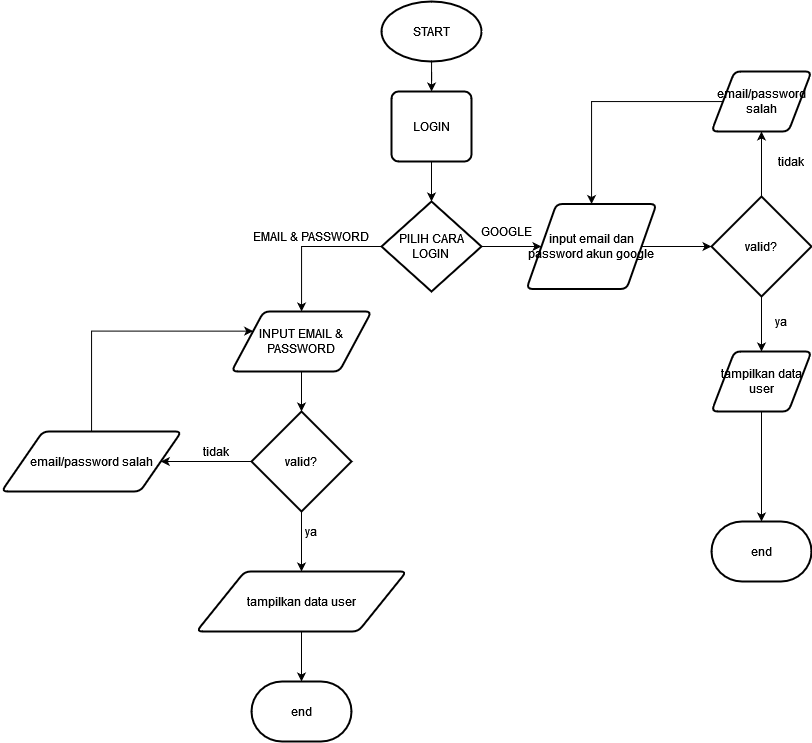

The diagram above was exported from draw.io. Its source (the exported page's mxGraphModel, read from the mxfile embedded in the PNG):
<mxGraphModel dx="2121" dy="551" grid="1" gridSize="10" guides="1" tooltips="1" connect="1" arrows="1" fold="1" page="1" pageScale="1" pageWidth="1100" pageHeight="850" background="none" math="0" shadow="0">
  <root>
    <mxCell id="0" />
    <mxCell id="1" parent="0" />
    <mxCell id="CYi59UbCX07F4n_8gZ2N-5" style="edgeStyle=orthogonalEdgeStyle;rounded=0;orthogonalLoop=1;jettySize=auto;html=1;" edge="1" parent="1" source="CYi59UbCX07F4n_8gZ2N-2" target="CYi59UbCX07F4n_8gZ2N-4">
      <mxGeometry relative="1" as="geometry" />
    </mxCell>
    <mxCell id="CYi59UbCX07F4n_8gZ2N-2" value="START" style="strokeWidth=2;html=1;shape=mxgraph.flowchart.start_1;whiteSpace=wrap;" vertex="1" parent="1">
      <mxGeometry x="340" y="40" width="100" height="60" as="geometry" />
    </mxCell>
    <mxCell id="CYi59UbCX07F4n_8gZ2N-7" style="edgeStyle=orthogonalEdgeStyle;rounded=0;orthogonalLoop=1;jettySize=auto;html=1;" edge="1" parent="1" source="CYi59UbCX07F4n_8gZ2N-4" target="CYi59UbCX07F4n_8gZ2N-6">
      <mxGeometry relative="1" as="geometry" />
    </mxCell>
    <mxCell id="CYi59UbCX07F4n_8gZ2N-4" value="LOGIN" style="rounded=1;whiteSpace=wrap;html=1;absoluteArcSize=1;arcSize=14;strokeWidth=2;" vertex="1" parent="1">
      <mxGeometry x="350" y="130" width="80" height="70" as="geometry" />
    </mxCell>
    <mxCell id="CYi59UbCX07F4n_8gZ2N-26" style="edgeStyle=orthogonalEdgeStyle;rounded=0;orthogonalLoop=1;jettySize=auto;html=1;" edge="1" parent="1" source="CYi59UbCX07F4n_8gZ2N-6" target="CYi59UbCX07F4n_8gZ2N-14">
      <mxGeometry relative="1" as="geometry" />
    </mxCell>
    <mxCell id="CYi59UbCX07F4n_8gZ2N-31" style="edgeStyle=orthogonalEdgeStyle;rounded=0;orthogonalLoop=1;jettySize=auto;html=1;" edge="1" parent="1" source="CYi59UbCX07F4n_8gZ2N-6" target="CYi59UbCX07F4n_8gZ2N-30">
      <mxGeometry relative="1" as="geometry" />
    </mxCell>
    <mxCell id="CYi59UbCX07F4n_8gZ2N-6" value="&lt;div&gt;PILIH CARA&lt;/div&gt;&lt;div&gt;LOGIN&lt;br&gt;&lt;/div&gt;" style="strokeWidth=2;html=1;shape=mxgraph.flowchart.decision;whiteSpace=wrap;" vertex="1" parent="1">
      <mxGeometry x="340" y="240" width="100" height="90" as="geometry" />
    </mxCell>
    <mxCell id="CYi59UbCX07F4n_8gZ2N-8" value="GOOGLE" style="text;html=1;strokeColor=none;fillColor=none;align=center;verticalAlign=middle;whiteSpace=wrap;rounded=0;" vertex="1" parent="1">
      <mxGeometry x="445" y="260" width="40" height="20" as="geometry" />
    </mxCell>
    <mxCell id="CYi59UbCX07F4n_8gZ2N-10" value="EMAIL &amp;amp; PASSWORD" style="text;html=1;strokeColor=none;fillColor=none;align=center;verticalAlign=middle;whiteSpace=wrap;rounded=0;" vertex="1" parent="1">
      <mxGeometry x="210" y="270" width="120" height="10" as="geometry" />
    </mxCell>
    <mxCell id="CYi59UbCX07F4n_8gZ2N-17" style="edgeStyle=orthogonalEdgeStyle;rounded=0;orthogonalLoop=1;jettySize=auto;html=1;" edge="1" parent="1" source="CYi59UbCX07F4n_8gZ2N-14" target="CYi59UbCX07F4n_8gZ2N-16">
      <mxGeometry relative="1" as="geometry" />
    </mxCell>
    <mxCell id="CYi59UbCX07F4n_8gZ2N-14" value="INPUT EMAIL &amp;amp; PASSWORD" style="shape=parallelogram;html=1;strokeWidth=2;perimeter=parallelogramPerimeter;whiteSpace=wrap;rounded=1;arcSize=12;size=0.23;" vertex="1" parent="1">
      <mxGeometry x="190" y="350" width="140" height="60" as="geometry" />
    </mxCell>
    <mxCell id="CYi59UbCX07F4n_8gZ2N-21" style="edgeStyle=orthogonalEdgeStyle;rounded=0;orthogonalLoop=1;jettySize=auto;html=1;" edge="1" parent="1" source="CYi59UbCX07F4n_8gZ2N-16" target="CYi59UbCX07F4n_8gZ2N-18">
      <mxGeometry relative="1" as="geometry" />
    </mxCell>
    <mxCell id="CYi59UbCX07F4n_8gZ2N-24" style="edgeStyle=orthogonalEdgeStyle;rounded=0;orthogonalLoop=1;jettySize=auto;html=1;" edge="1" parent="1" source="CYi59UbCX07F4n_8gZ2N-16" target="CYi59UbCX07F4n_8gZ2N-23">
      <mxGeometry relative="1" as="geometry" />
    </mxCell>
    <mxCell id="CYi59UbCX07F4n_8gZ2N-16" value="valid?" style="strokeWidth=2;html=1;shape=mxgraph.flowchart.decision;whiteSpace=wrap;" vertex="1" parent="1">
      <mxGeometry x="210" y="450" width="100" height="100" as="geometry" />
    </mxCell>
    <mxCell id="CYi59UbCX07F4n_8gZ2N-29" style="edgeStyle=orthogonalEdgeStyle;rounded=0;orthogonalLoop=1;jettySize=auto;html=1;entryX=0;entryY=0.25;entryDx=0;entryDy=0;" edge="1" parent="1" source="CYi59UbCX07F4n_8gZ2N-18" target="CYi59UbCX07F4n_8gZ2N-14">
      <mxGeometry relative="1" as="geometry">
        <Array as="points">
          <mxPoint x="50" y="370" />
        </Array>
      </mxGeometry>
    </mxCell>
    <mxCell id="CYi59UbCX07F4n_8gZ2N-18" value="email/password salah" style="shape=parallelogram;html=1;strokeWidth=2;perimeter=parallelogramPerimeter;whiteSpace=wrap;rounded=1;arcSize=12;size=0.23;" vertex="1" parent="1">
      <mxGeometry x="-40" y="470" width="180" height="60" as="geometry" />
    </mxCell>
    <mxCell id="CYi59UbCX07F4n_8gZ2N-22" value="tidak" style="text;html=1;strokeColor=none;fillColor=none;align=center;verticalAlign=middle;whiteSpace=wrap;rounded=0;" vertex="1" parent="1">
      <mxGeometry x="155" y="480" width="40" height="20" as="geometry" />
    </mxCell>
    <mxCell id="CYi59UbCX07F4n_8gZ2N-43" style="edgeStyle=orthogonalEdgeStyle;rounded=0;orthogonalLoop=1;jettySize=auto;html=1;" edge="1" parent="1" source="CYi59UbCX07F4n_8gZ2N-23" target="CYi59UbCX07F4n_8gZ2N-42">
      <mxGeometry relative="1" as="geometry" />
    </mxCell>
    <mxCell id="CYi59UbCX07F4n_8gZ2N-23" value="tampilkan data user" style="shape=parallelogram;html=1;strokeWidth=2;perimeter=parallelogramPerimeter;whiteSpace=wrap;rounded=1;arcSize=12;size=0.23;" vertex="1" parent="1">
      <mxGeometry x="155" y="610" width="210" height="60" as="geometry" />
    </mxCell>
    <mxCell id="CYi59UbCX07F4n_8gZ2N-25" value="ya" style="text;html=1;strokeColor=none;fillColor=none;align=center;verticalAlign=middle;whiteSpace=wrap;rounded=0;" vertex="1" parent="1">
      <mxGeometry x="250" y="560" width="40" height="20" as="geometry" />
    </mxCell>
    <mxCell id="CYi59UbCX07F4n_8gZ2N-33" style="edgeStyle=orthogonalEdgeStyle;rounded=0;orthogonalLoop=1;jettySize=auto;html=1;" edge="1" parent="1" source="CYi59UbCX07F4n_8gZ2N-30" target="CYi59UbCX07F4n_8gZ2N-32">
      <mxGeometry relative="1" as="geometry" />
    </mxCell>
    <mxCell id="CYi59UbCX07F4n_8gZ2N-30" value="input email dan password akun google" style="shape=parallelogram;html=1;strokeWidth=2;perimeter=parallelogramPerimeter;whiteSpace=wrap;rounded=1;arcSize=12;size=0.23;" vertex="1" parent="1">
      <mxGeometry x="485" y="242.5" width="130" height="85" as="geometry" />
    </mxCell>
    <mxCell id="CYi59UbCX07F4n_8gZ2N-35" style="edgeStyle=orthogonalEdgeStyle;rounded=0;orthogonalLoop=1;jettySize=auto;html=1;" edge="1" parent="1" source="CYi59UbCX07F4n_8gZ2N-32" target="CYi59UbCX07F4n_8gZ2N-34">
      <mxGeometry relative="1" as="geometry" />
    </mxCell>
    <mxCell id="CYi59UbCX07F4n_8gZ2N-38" style="edgeStyle=orthogonalEdgeStyle;rounded=0;orthogonalLoop=1;jettySize=auto;html=1;" edge="1" parent="1" source="CYi59UbCX07F4n_8gZ2N-32" target="CYi59UbCX07F4n_8gZ2N-37">
      <mxGeometry relative="1" as="geometry" />
    </mxCell>
    <mxCell id="CYi59UbCX07F4n_8gZ2N-32" value="valid?" style="strokeWidth=2;html=1;shape=mxgraph.flowchart.decision;whiteSpace=wrap;" vertex="1" parent="1">
      <mxGeometry x="670" y="235" width="100" height="100" as="geometry" />
    </mxCell>
    <mxCell id="CYi59UbCX07F4n_8gZ2N-36" style="edgeStyle=orthogonalEdgeStyle;rounded=0;orthogonalLoop=1;jettySize=auto;html=1;" edge="1" parent="1" source="CYi59UbCX07F4n_8gZ2N-34" target="CYi59UbCX07F4n_8gZ2N-30">
      <mxGeometry relative="1" as="geometry" />
    </mxCell>
    <mxCell id="CYi59UbCX07F4n_8gZ2N-34" value="email/password salah" style="shape=parallelogram;html=1;strokeWidth=2;perimeter=parallelogramPerimeter;whiteSpace=wrap;rounded=1;arcSize=12;size=0.23;" vertex="1" parent="1">
      <mxGeometry x="670" y="110" width="100" height="60" as="geometry" />
    </mxCell>
    <mxCell id="CYi59UbCX07F4n_8gZ2N-46" style="edgeStyle=orthogonalEdgeStyle;rounded=0;orthogonalLoop=1;jettySize=auto;html=1;" edge="1" parent="1" source="CYi59UbCX07F4n_8gZ2N-37" target="CYi59UbCX07F4n_8gZ2N-44">
      <mxGeometry relative="1" as="geometry" />
    </mxCell>
    <mxCell id="CYi59UbCX07F4n_8gZ2N-37" value="tampilkan data user" style="shape=parallelogram;html=1;strokeWidth=2;perimeter=parallelogramPerimeter;whiteSpace=wrap;rounded=1;arcSize=12;size=0.23;" vertex="1" parent="1">
      <mxGeometry x="670" y="390" width="100" height="60" as="geometry" />
    </mxCell>
    <mxCell id="CYi59UbCX07F4n_8gZ2N-39" value="tidak" style="text;html=1;strokeColor=none;fillColor=none;align=center;verticalAlign=middle;whiteSpace=wrap;rounded=0;" vertex="1" parent="1">
      <mxGeometry x="730" y="190" width="40" height="20" as="geometry" />
    </mxCell>
    <mxCell id="CYi59UbCX07F4n_8gZ2N-40" value="ya" style="text;html=1;strokeColor=none;fillColor=none;align=center;verticalAlign=middle;whiteSpace=wrap;rounded=0;" vertex="1" parent="1">
      <mxGeometry x="720" y="350" width="40" height="20" as="geometry" />
    </mxCell>
    <mxCell id="CYi59UbCX07F4n_8gZ2N-42" value="end" style="strokeWidth=2;html=1;shape=mxgraph.flowchart.terminator;whiteSpace=wrap;" vertex="1" parent="1">
      <mxGeometry x="210" y="720" width="100" height="60" as="geometry" />
    </mxCell>
    <mxCell id="CYi59UbCX07F4n_8gZ2N-44" value="end" style="strokeWidth=2;html=1;shape=mxgraph.flowchart.terminator;whiteSpace=wrap;" vertex="1" parent="1">
      <mxGeometry x="670" y="560" width="100" height="60" as="geometry" />
    </mxCell>
  </root>
</mxGraphModel>